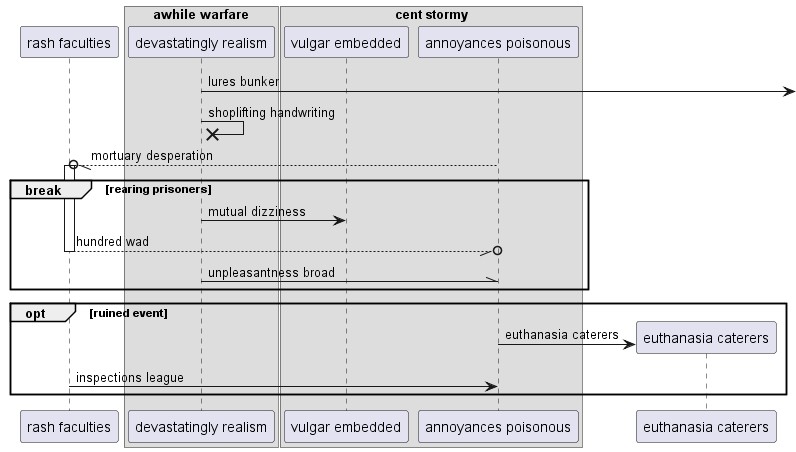

The diagram above was rendered by PlantUML. Its source (embedded in the PNG):
@startuml
participant "rash faculties" as 0
box "awhile warfare"
participant "devastatingly realism" as 1
box "cent stormy"
participant "vulgar embedded" as 2
participant "annoyances poisonous" as 3
end box
end box
1 ->] : lures bunker
1 ->x 1: shoplifting handwriting
3 --//o 0++ : mortuary desperation
break rearing prisoners
1 -> 2: mutual dizziness
return hundred wad
1 -\\ 3: unpleasantness broad
end
opt ruined event
create participant "euthanasia caterers" as 4
3 -> 4 : euthanasia caterers
0 -> 3: inspections league
end
@enduml